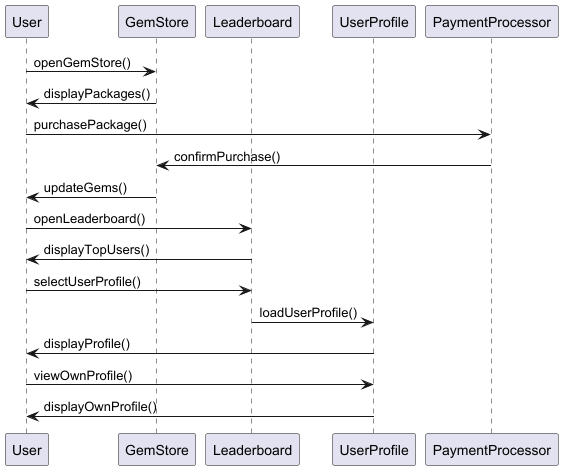

The diagram above was rendered by PlantUML. Its source (embedded in the PNG):
@startuml OtherFeaturesSequence
participant User
participant GemStore
participant Leaderboard
participant UserProfile
participant PaymentProcessor

User -> GemStore: openGemStore()
GemStore -> User: displayPackages()
User -> PaymentProcessor: purchasePackage()
PaymentProcessor -> GemStore: confirmPurchase()
GemStore -> User: updateGems()

User -> Leaderboard: openLeaderboard()
Leaderboard -> User: displayTopUsers()
User -> Leaderboard: selectUserProfile()
Leaderboard -> UserProfile: loadUserProfile()
UserProfile -> User: displayProfile()

User -> UserProfile: viewOwnProfile()
UserProfile -> User: displayOwnProfile()
@enduml